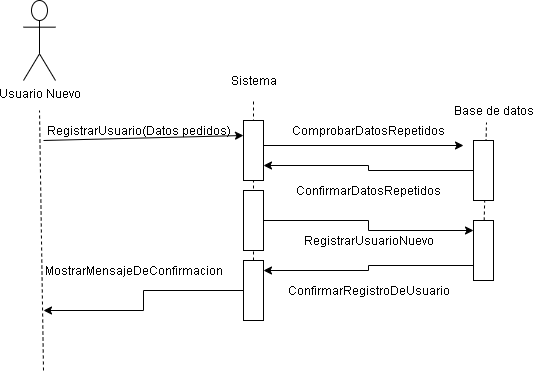

The diagram above was exported from draw.io. Its source (the exported page's mxGraphModel, read from the mxfile embedded in the PNG):
<mxGraphModel dx="1181" dy="482" grid="1" gridSize="10" guides="1" tooltips="1" connect="1" arrows="1" fold="1" page="1" pageScale="1" pageWidth="413" pageHeight="291" math="0" shadow="0">
  <root>
    <mxCell id="0" />
    <mxCell id="1" parent="0" />
    <mxCell id="7cPZED9BgPu3fXRpWpGC-44" value="" style="endArrow=none;dashed=1;html=1;" edge="1" parent="1" source="7cPZED9BgPu3fXRpWpGC-35">
      <mxGeometry width="50" height="50" relative="1" as="geometry">
        <mxPoint x="260" y="350" as="sourcePoint" />
        <mxPoint x="483" y="202" as="targetPoint" />
      </mxGeometry>
    </mxCell>
    <mxCell id="7cPZED9BgPu3fXRpWpGC-43" value="" style="endArrow=none;dashed=1;html=1;" edge="1" parent="1" source="7cPZED9BgPu3fXRpWpGC-39">
      <mxGeometry width="50" height="50" relative="1" as="geometry">
        <mxPoint x="50" y="460" as="sourcePoint" />
        <mxPoint x="250" y="180" as="targetPoint" />
      </mxGeometry>
    </mxCell>
    <mxCell id="7cPZED9BgPu3fXRpWpGC-1" value="Usuario Nuevo" style="shape=umlActor;verticalLabelPosition=bottom;verticalAlign=top;html=1;outlineConnect=0;" vertex="1" parent="1">
      <mxGeometry x="20" y="80" width="32" height="80" as="geometry" />
    </mxCell>
    <mxCell id="7cPZED9BgPu3fXRpWpGC-18" value="" style="endArrow=none;dashed=1;html=1;" edge="1" parent="1">
      <mxGeometry width="50" height="50" relative="1" as="geometry">
        <mxPoint x="40" y="450" as="sourcePoint" />
        <mxPoint x="36" y="190" as="targetPoint" />
      </mxGeometry>
    </mxCell>
    <mxCell id="7cPZED9BgPu3fXRpWpGC-19" value="" style="endArrow=classic;html=1;entryX=0;entryY=0.25;entryDx=0;entryDy=0;" edge="1" parent="1" target="7cPZED9BgPu3fXRpWpGC-20">
      <mxGeometry width="50" height="50" relative="1" as="geometry">
        <mxPoint x="40" y="220" as="sourcePoint" />
        <mxPoint x="200" y="220" as="targetPoint" />
      </mxGeometry>
    </mxCell>
    <mxCell id="7cPZED9BgPu3fXRpWpGC-27" style="edgeStyle=orthogonalEdgeStyle;rounded=0;orthogonalLoop=1;jettySize=auto;html=1;exitX=1;exitY=0.25;exitDx=0;exitDy=0;" edge="1" parent="1" source="7cPZED9BgPu3fXRpWpGC-20">
      <mxGeometry relative="1" as="geometry">
        <mxPoint x="460" y="225" as="targetPoint" />
        <Array as="points">
          <mxPoint x="260" y="225" />
        </Array>
      </mxGeometry>
    </mxCell>
    <mxCell id="7cPZED9BgPu3fXRpWpGC-20" value="" style="rounded=0;whiteSpace=wrap;html=1;" vertex="1" parent="1">
      <mxGeometry x="240" y="200" width="20" height="60" as="geometry" />
    </mxCell>
    <mxCell id="7cPZED9BgPu3fXRpWpGC-21" value="RegistrarUsuario(Datos pedidos)" style="text;html=1;align=center;verticalAlign=middle;resizable=0;points=[];autosize=1;" vertex="1" parent="1">
      <mxGeometry x="40" y="200" width="190" height="20" as="geometry" />
    </mxCell>
    <mxCell id="7cPZED9BgPu3fXRpWpGC-24" value="Sistema" style="text;html=1;align=center;verticalAlign=middle;resizable=0;points=[];autosize=1;" vertex="1" parent="1">
      <mxGeometry x="220" y="150" width="60" height="20" as="geometry" />
    </mxCell>
    <mxCell id="7cPZED9BgPu3fXRpWpGC-25" value="Base de datos" style="text;html=1;align=center;verticalAlign=middle;resizable=0;points=[];autosize=1;" vertex="1" parent="1">
      <mxGeometry x="445" y="180" width="90" height="20" as="geometry" />
    </mxCell>
    <mxCell id="7cPZED9BgPu3fXRpWpGC-26" value="" style="rounded=0;whiteSpace=wrap;html=1;" vertex="1" parent="1">
      <mxGeometry x="470" y="220" width="20" height="60" as="geometry" />
    </mxCell>
    <mxCell id="7cPZED9BgPu3fXRpWpGC-28" value="ComprobarDatosRepetidos" style="text;html=1;align=center;verticalAlign=middle;resizable=0;points=[];autosize=1;" vertex="1" parent="1">
      <mxGeometry x="285" y="200" width="160" height="20" as="geometry" />
    </mxCell>
    <mxCell id="7cPZED9BgPu3fXRpWpGC-29" style="edgeStyle=orthogonalEdgeStyle;rounded=0;orthogonalLoop=1;jettySize=auto;html=1;exitX=0;exitY=0.5;exitDx=0;exitDy=0;entryX=1;entryY=0.75;entryDx=0;entryDy=0;" edge="1" parent="1" source="7cPZED9BgPu3fXRpWpGC-26" target="7cPZED9BgPu3fXRpWpGC-20">
      <mxGeometry relative="1" as="geometry">
        <mxPoint x="470" y="235" as="targetPoint" />
        <mxPoint x="270" y="235" as="sourcePoint" />
      </mxGeometry>
    </mxCell>
    <mxCell id="7cPZED9BgPu3fXRpWpGC-30" value="ConfirmarDatosRepetidos" style="text;html=1;align=center;verticalAlign=middle;resizable=0;points=[];autosize=1;" vertex="1" parent="1">
      <mxGeometry x="290" y="260" width="150" height="20" as="geometry" />
    </mxCell>
    <mxCell id="7cPZED9BgPu3fXRpWpGC-34" style="edgeStyle=orthogonalEdgeStyle;rounded=0;orthogonalLoop=1;jettySize=auto;html=1;exitX=1;exitY=0.5;exitDx=0;exitDy=0;" edge="1" parent="1" source="7cPZED9BgPu3fXRpWpGC-31">
      <mxGeometry relative="1" as="geometry">
        <mxPoint x="470" y="310" as="targetPoint" />
      </mxGeometry>
    </mxCell>
    <mxCell id="7cPZED9BgPu3fXRpWpGC-31" value="" style="rounded=0;whiteSpace=wrap;html=1;" vertex="1" parent="1">
      <mxGeometry x="240" y="270" width="20" height="60" as="geometry" />
    </mxCell>
    <mxCell id="7cPZED9BgPu3fXRpWpGC-38" style="edgeStyle=orthogonalEdgeStyle;rounded=0;orthogonalLoop=1;jettySize=auto;html=1;exitX=0;exitY=0.75;exitDx=0;exitDy=0;" edge="1" parent="1" source="7cPZED9BgPu3fXRpWpGC-35">
      <mxGeometry relative="1" as="geometry">
        <mxPoint x="260" y="350" as="targetPoint" />
      </mxGeometry>
    </mxCell>
    <mxCell id="7cPZED9BgPu3fXRpWpGC-35" value="" style="rounded=0;whiteSpace=wrap;html=1;" vertex="1" parent="1">
      <mxGeometry x="470" y="300" width="20" height="60" as="geometry" />
    </mxCell>
    <mxCell id="7cPZED9BgPu3fXRpWpGC-36" value="RegistrarUsuarioNuevo" style="text;html=1;align=center;verticalAlign=middle;resizable=0;points=[];autosize=1;" vertex="1" parent="1">
      <mxGeometry x="295" y="310" width="140" height="20" as="geometry" />
    </mxCell>
    <mxCell id="7cPZED9BgPu3fXRpWpGC-41" style="edgeStyle=orthogonalEdgeStyle;rounded=0;orthogonalLoop=1;jettySize=auto;html=1;exitX=0;exitY=0.5;exitDx=0;exitDy=0;" edge="1" parent="1" source="7cPZED9BgPu3fXRpWpGC-39">
      <mxGeometry relative="1" as="geometry">
        <mxPoint x="40" y="390" as="targetPoint" />
      </mxGeometry>
    </mxCell>
    <mxCell id="7cPZED9BgPu3fXRpWpGC-39" value="" style="rounded=0;whiteSpace=wrap;html=1;" vertex="1" parent="1">
      <mxGeometry x="240" y="340" width="20" height="60" as="geometry" />
    </mxCell>
    <mxCell id="7cPZED9BgPu3fXRpWpGC-40" value="ConfirmarRegistroDeUsuario" style="text;html=1;align=center;verticalAlign=middle;resizable=0;points=[];autosize=1;" vertex="1" parent="1">
      <mxGeometry x="280" y="360" width="170" height="20" as="geometry" />
    </mxCell>
    <mxCell id="7cPZED9BgPu3fXRpWpGC-42" value="MostrarMensajeDeConfirmacion" style="text;html=1;align=center;verticalAlign=middle;resizable=0;points=[];autosize=1;" vertex="1" parent="1">
      <mxGeometry x="35" y="340" width="190" height="20" as="geometry" />
    </mxCell>
  </root>
</mxGraphModel>